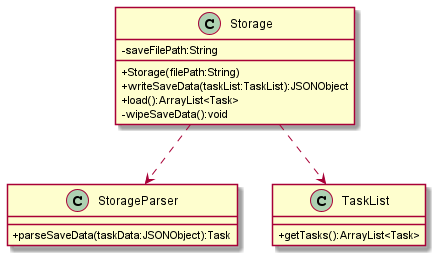

The diagram above was rendered by PlantUML. Its source (embedded in the PNG):
@startuml
'https://plantuml.com/class-diagram

skinparam classAttributeIconSize 0

class Storage {
    -saveFilePath:String
    +Storage(filePath:String)
    +writeSaveData(taskList:TaskList):JSONObject
    +load():ArrayList<Task>
    -wipeSaveData():void
}

class StorageParser {
    +parseSaveData(taskData:JSONObject):Task
}

class TaskList {
    +getTasks():ArrayList<Task>
}


Storage ..> StorageParser
Storage ..> TaskList
@enduml